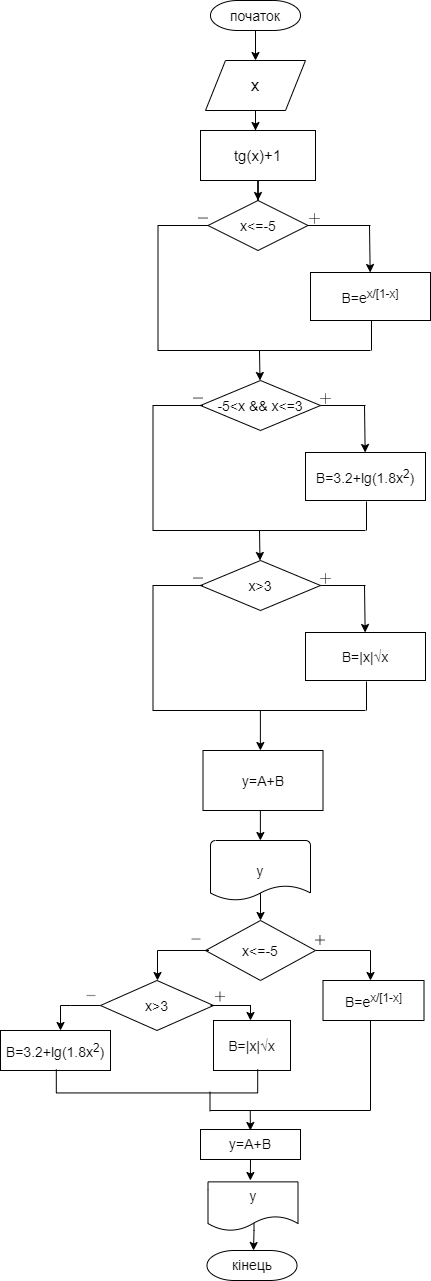

The diagram above was exported from draw.io. Its source (the exported page's mxGraphModel, read from the mxfile embedded in the PNG):
<mxGraphModel dx="1024" dy="547" grid="1" gridSize="10" guides="1" tooltips="1" connect="1" arrows="1" fold="1" page="1" pageScale="1" pageWidth="827" pageHeight="1169" math="0" shadow="0">
  <root>
    <mxCell id="WIyWlLk6GJQsqaUBKTNV-0" />
    <mxCell id="WIyWlLk6GJQsqaUBKTNV-1" parent="WIyWlLk6GJQsqaUBKTNV-0" />
    <mxCell id="QMK6GjVbl7aEqdqEtqhH-12" value="" style="edgeStyle=orthogonalEdgeStyle;rounded=0;orthogonalLoop=1;jettySize=auto;html=1;" parent="WIyWlLk6GJQsqaUBKTNV-1" source="QMK6GjVbl7aEqdqEtqhH-4" edge="1">
      <mxGeometry relative="1" as="geometry">
        <mxPoint x="405" y="70" as="targetPoint" />
        <Array as="points">
          <mxPoint x="405" y="40" />
          <mxPoint x="405" y="40" />
        </Array>
      </mxGeometry>
    </mxCell>
    <mxCell id="QMK6GjVbl7aEqdqEtqhH-4" value="початок" style="strokeWidth=1;html=1;shape=mxgraph.flowchart.terminator;whiteSpace=wrap;fontSize=14;" parent="WIyWlLk6GJQsqaUBKTNV-1" vertex="1">
      <mxGeometry x="360" y="10" width="90" height="30" as="geometry" />
    </mxCell>
    <mxCell id="QMK6GjVbl7aEqdqEtqhH-16" value="" style="edgeStyle=orthogonalEdgeStyle;rounded=0;orthogonalLoop=1;jettySize=auto;html=1;" parent="WIyWlLk6GJQsqaUBKTNV-1" source="QMK6GjVbl7aEqdqEtqhH-14" edge="1">
      <mxGeometry relative="1" as="geometry">
        <mxPoint x="405" y="140" as="targetPoint" />
      </mxGeometry>
    </mxCell>
    <mxCell id="QMK6GjVbl7aEqdqEtqhH-14" value="x" style="shape=parallelogram;perimeter=parallelogramPerimeter;whiteSpace=wrap;html=1;fixedSize=1;fontSize=17;" parent="WIyWlLk6GJQsqaUBKTNV-1" vertex="1">
      <mxGeometry x="355" y="70" width="100" height="50" as="geometry" />
    </mxCell>
    <mxCell id="QMK6GjVbl7aEqdqEtqhH-26" value="" style="edgeStyle=orthogonalEdgeStyle;rounded=0;orthogonalLoop=1;jettySize=auto;html=1;" parent="WIyWlLk6GJQsqaUBKTNV-1" source="QMK6GjVbl7aEqdqEtqhH-20" edge="1">
      <mxGeometry relative="1" as="geometry">
        <mxPoint x="407.5" y="210" as="targetPoint" />
      </mxGeometry>
    </mxCell>
    <mxCell id="QMK6GjVbl7aEqdqEtqhH-20" value="tg(x)+1" style="rounded=0;whiteSpace=wrap;html=1;fontSize=15;" parent="WIyWlLk6GJQsqaUBKTNV-1" vertex="1">
      <mxGeometry x="350" y="140" width="115" height="50" as="geometry" />
    </mxCell>
    <mxCell id="QMK6GjVbl7aEqdqEtqhH-28" value="x&amp;lt;=-5" style="rhombus;whiteSpace=wrap;html=1;fontSize=14;" parent="WIyWlLk6GJQsqaUBKTNV-1" vertex="1">
      <mxGeometry x="357.5" y="210" width="100" height="50" as="geometry" />
    </mxCell>
    <mxCell id="QMK6GjVbl7aEqdqEtqhH-32" value="" style="strokeWidth=1;html=1;shape=mxgraph.flowchart.annotation_1;align=left;pointerEvents=1;" parent="WIyWlLk6GJQsqaUBKTNV-1" vertex="1">
      <mxGeometry x="307.5" y="235" width="50" height="125" as="geometry" />
    </mxCell>
    <mxCell id="QMK6GjVbl7aEqdqEtqhH-33" value="" style="line;strokeWidth=1;html=1;" parent="WIyWlLk6GJQsqaUBKTNV-1" vertex="1">
      <mxGeometry x="357.5" y="355" width="162.5" height="10" as="geometry" />
    </mxCell>
    <mxCell id="QMK6GjVbl7aEqdqEtqhH-34" value="" style="line;strokeWidth=1;html=1;" parent="WIyWlLk6GJQsqaUBKTNV-1" vertex="1">
      <mxGeometry x="457.5" y="230" width="62.5" height="10" as="geometry" />
    </mxCell>
    <mxCell id="QMK6GjVbl7aEqdqEtqhH-35" value="" style="endArrow=classic;html=1;" parent="WIyWlLk6GJQsqaUBKTNV-1" target="QMK6GjVbl7aEqdqEtqhH-38" edge="1">
      <mxGeometry width="50" height="50" relative="1" as="geometry">
        <mxPoint x="519" y="235" as="sourcePoint" />
        <mxPoint x="519" y="270" as="targetPoint" />
      </mxGeometry>
    </mxCell>
    <mxCell id="QMK6GjVbl7aEqdqEtqhH-37" value="" style="line;strokeWidth=1;html=1;labelBackgroundColor=#ffffff;verticalAlign=top;rotation=90;" parent="WIyWlLk6GJQsqaUBKTNV-1" vertex="1">
      <mxGeometry x="504" y="338" width="34" height="10" as="geometry" />
    </mxCell>
    <mxCell id="QMK6GjVbl7aEqdqEtqhH-38" value="B=e&lt;sup&gt;x/[1-x]&lt;/sup&gt;" style="rounded=0;whiteSpace=wrap;html=1;labelBackgroundColor=#ffffff;strokeWidth=1;verticalAlign=middle;fontSize=14;" parent="WIyWlLk6GJQsqaUBKTNV-1" vertex="1">
      <mxGeometry x="460" y="282" width="120" height="48" as="geometry" />
    </mxCell>
    <mxCell id="QMK6GjVbl7aEqdqEtqhH-40" value="" style="shape=image;html=1;verticalAlign=top;verticalLabelPosition=bottom;labelBackgroundColor=#ffffff;imageAspect=0;aspect=fixed;image=https://cdn4.iconfinder.com/data/icons/ionicons/512/icon-ios7-plus-empty-128.png;fontSize=14;strokeWidth=1;" parent="WIyWlLk6GJQsqaUBKTNV-1" vertex="1">
      <mxGeometry x="454" y="218" width="21" height="21" as="geometry" />
    </mxCell>
    <mxCell id="QMK6GjVbl7aEqdqEtqhH-41" value="" style="shape=image;html=1;verticalAlign=top;verticalLabelPosition=bottom;labelBackgroundColor=#ffffff;imageAspect=0;aspect=fixed;image=https://cdn4.iconfinder.com/data/icons/ionicons/512/icon-ios7-minus-empty-128.png;fontSize=14;strokeWidth=1;perimeterSpacing=1;" parent="WIyWlLk6GJQsqaUBKTNV-1" vertex="1">
      <mxGeometry x="343" y="218" width="20" height="20" as="geometry" />
    </mxCell>
    <mxCell id="QMK6GjVbl7aEqdqEtqhH-45" value="" style="endArrow=classic;html=1;fontSize=14;" parent="WIyWlLk6GJQsqaUBKTNV-1" edge="1">
      <mxGeometry width="50" height="50" relative="1" as="geometry">
        <mxPoint x="409" y="360" as="sourcePoint" />
        <mxPoint x="409.5" y="390" as="targetPoint" />
      </mxGeometry>
    </mxCell>
    <mxCell id="QMK6GjVbl7aEqdqEtqhH-47" value="-5&amp;lt;x &amp;amp;&amp;amp; x&amp;lt;=3" style="rhombus;whiteSpace=wrap;html=1;fontSize=14;" parent="WIyWlLk6GJQsqaUBKTNV-1" vertex="1">
      <mxGeometry x="350" y="390" width="120" height="50" as="geometry" />
    </mxCell>
    <mxCell id="QMK6GjVbl7aEqdqEtqhH-48" value="" style="strokeWidth=1;html=1;shape=mxgraph.flowchart.annotation_1;align=left;pointerEvents=1;" parent="WIyWlLk6GJQsqaUBKTNV-1" vertex="1">
      <mxGeometry x="302.5" y="415" width="50" height="125" as="geometry" />
    </mxCell>
    <mxCell id="QMK6GjVbl7aEqdqEtqhH-49" value="" style="line;strokeWidth=1;html=1;" parent="WIyWlLk6GJQsqaUBKTNV-1" vertex="1">
      <mxGeometry x="352.5" y="535" width="162.5" height="10" as="geometry" />
    </mxCell>
    <mxCell id="QMK6GjVbl7aEqdqEtqhH-50" value="" style="line;strokeWidth=1;html=1;" parent="WIyWlLk6GJQsqaUBKTNV-1" vertex="1">
      <mxGeometry x="470" y="410" width="45" height="10" as="geometry" />
    </mxCell>
    <mxCell id="QMK6GjVbl7aEqdqEtqhH-51" value="" style="endArrow=classic;html=1;" parent="WIyWlLk6GJQsqaUBKTNV-1" target="QMK6GjVbl7aEqdqEtqhH-53" edge="1">
      <mxGeometry width="50" height="50" relative="1" as="geometry">
        <mxPoint x="514" y="415" as="sourcePoint" />
        <mxPoint x="514" y="450" as="targetPoint" />
      </mxGeometry>
    </mxCell>
    <mxCell id="QMK6GjVbl7aEqdqEtqhH-52" value="" style="line;strokeWidth=1;html=1;labelBackgroundColor=#ffffff;verticalAlign=top;rotation=90;" parent="WIyWlLk6GJQsqaUBKTNV-1" vertex="1">
      <mxGeometry x="501.5" y="520.5" width="29" height="10" as="geometry" />
    </mxCell>
    <mxCell id="QMK6GjVbl7aEqdqEtqhH-53" value="B=3.2+lg(1.8x&lt;sup&gt;2&lt;/sup&gt;)" style="rounded=0;whiteSpace=wrap;html=1;labelBackgroundColor=#ffffff;strokeWidth=1;verticalAlign=middle;fontSize=14;" parent="WIyWlLk6GJQsqaUBKTNV-1" vertex="1">
      <mxGeometry x="455" y="462" width="120" height="48" as="geometry" />
    </mxCell>
    <mxCell id="QMK6GjVbl7aEqdqEtqhH-54" value="" style="shape=image;html=1;verticalAlign=top;verticalLabelPosition=bottom;labelBackgroundColor=#ffffff;imageAspect=0;aspect=fixed;image=https://cdn4.iconfinder.com/data/icons/ionicons/512/icon-ios7-plus-empty-128.png;fontSize=14;strokeWidth=1;" parent="WIyWlLk6GJQsqaUBKTNV-1" vertex="1">
      <mxGeometry x="465" y="398" width="21" height="21" as="geometry" />
    </mxCell>
    <mxCell id="QMK6GjVbl7aEqdqEtqhH-55" value="" style="shape=image;html=1;verticalAlign=top;verticalLabelPosition=bottom;labelBackgroundColor=#ffffff;imageAspect=0;aspect=fixed;image=https://cdn4.iconfinder.com/data/icons/ionicons/512/icon-ios7-minus-empty-128.png;fontSize=14;strokeWidth=1;perimeterSpacing=1;" parent="WIyWlLk6GJQsqaUBKTNV-1" vertex="1">
      <mxGeometry x="338" y="398" width="20" height="20" as="geometry" />
    </mxCell>
    <mxCell id="QMK6GjVbl7aEqdqEtqhH-67" value="" style="endArrow=classic;html=1;fontSize=14;" parent="WIyWlLk6GJQsqaUBKTNV-1" edge="1">
      <mxGeometry width="50" height="50" relative="1" as="geometry">
        <mxPoint x="409" y="540" as="sourcePoint" />
        <mxPoint x="409.5" y="570" as="targetPoint" />
      </mxGeometry>
    </mxCell>
    <mxCell id="QMK6GjVbl7aEqdqEtqhH-68" value="x&amp;gt;3" style="rhombus;whiteSpace=wrap;html=1;fontSize=14;" parent="WIyWlLk6GJQsqaUBKTNV-1" vertex="1">
      <mxGeometry x="350" y="570" width="120" height="50" as="geometry" />
    </mxCell>
    <mxCell id="QMK6GjVbl7aEqdqEtqhH-69" value="" style="strokeWidth=1;html=1;shape=mxgraph.flowchart.annotation_1;align=left;pointerEvents=1;" parent="WIyWlLk6GJQsqaUBKTNV-1" vertex="1">
      <mxGeometry x="302.5" y="595" width="50" height="125" as="geometry" />
    </mxCell>
    <mxCell id="QMK6GjVbl7aEqdqEtqhH-70" value="" style="line;strokeWidth=1;html=1;" parent="WIyWlLk6GJQsqaUBKTNV-1" vertex="1">
      <mxGeometry x="352.5" y="715" width="162.5" height="10" as="geometry" />
    </mxCell>
    <mxCell id="QMK6GjVbl7aEqdqEtqhH-71" value="" style="line;strokeWidth=1;html=1;" parent="WIyWlLk6GJQsqaUBKTNV-1" vertex="1">
      <mxGeometry x="470" y="590" width="45" height="10" as="geometry" />
    </mxCell>
    <mxCell id="QMK6GjVbl7aEqdqEtqhH-72" value="" style="endArrow=classic;html=1;" parent="WIyWlLk6GJQsqaUBKTNV-1" target="QMK6GjVbl7aEqdqEtqhH-74" edge="1">
      <mxGeometry width="50" height="50" relative="1" as="geometry">
        <mxPoint x="514" y="595" as="sourcePoint" />
        <mxPoint x="514" y="630" as="targetPoint" />
      </mxGeometry>
    </mxCell>
    <mxCell id="QMK6GjVbl7aEqdqEtqhH-73" value="" style="line;strokeWidth=1;html=1;labelBackgroundColor=#ffffff;verticalAlign=top;rotation=90;" parent="WIyWlLk6GJQsqaUBKTNV-1" vertex="1">
      <mxGeometry x="501.5" y="700.5" width="29" height="10" as="geometry" />
    </mxCell>
    <mxCell id="QMK6GjVbl7aEqdqEtqhH-74" value="&lt;p class=&quot;MsoNormal&quot;&gt;&lt;span lang=&quot;EN-US&quot;&gt;B=|x|&lt;/span&gt;&lt;span class=&quot;mwe-math-mathml-inline&quot;&gt;&lt;span style=&quot;font-size: 12.5pt ; line-height: 107% ; font-family: &amp;#34;arial&amp;#34; , sans-serif ; color: rgb(32 , 33 , 34) ; display: none&quot;&gt;{\displaystyle {\sqrt {\quad }}}&lt;/span&gt;&lt;/span&gt;&lt;span style=&quot;font-size: 10.5pt ; line-height: 107% ; font-family: &amp;#34;arial&amp;#34; , sans-serif ; color: rgb(32 , 33 , 34)&quot;&gt;√&lt;/span&gt;&lt;span lang=&quot;EN-US&quot; style=&quot;font-size: 10.5pt ; line-height: 107% ; font-family: &amp;#34;arial&amp;#34; , sans-serif ; color: rgb(32 , 33 , 34)&quot;&gt;x&lt;/span&gt;&lt;span class=&quot;mwe-math-mathml-inline&quot;&gt;&lt;span style=&quot;font-size: 12.5pt ; line-height: 107% ; font-family: &amp;#34;arial&amp;#34; , sans-serif ; color: rgb(32 , 33 , 34) ; display: none&quot;&gt;{\displaystyle {\sqrt&lt;br/&gt;{\quad }}}&lt;/span&gt;&lt;/span&gt;&lt;span class=&quot;mwe-math-mathml-inline&quot;&gt;&lt;span lang=&quot;UK&quot; style=&quot;font-size: 12.5pt ; line-height: 107% ; font-family: &amp;#34;arial&amp;#34; , sans-serif ; color: rgb(32 , 33 , 34) ; display: none&quot;&gt;√&lt;/span&gt;&lt;/span&gt;&lt;span lang=&quot;UK&quot;&gt;&lt;/span&gt;&lt;/p&gt;" style="rounded=0;whiteSpace=wrap;html=1;labelBackgroundColor=#ffffff;strokeWidth=1;verticalAlign=middle;fontSize=14;" parent="WIyWlLk6GJQsqaUBKTNV-1" vertex="1">
      <mxGeometry x="455" y="642" width="120" height="48" as="geometry" />
    </mxCell>
    <mxCell id="QMK6GjVbl7aEqdqEtqhH-75" value="" style="shape=image;html=1;verticalAlign=top;verticalLabelPosition=bottom;labelBackgroundColor=#ffffff;imageAspect=0;aspect=fixed;image=https://cdn4.iconfinder.com/data/icons/ionicons/512/icon-ios7-plus-empty-128.png;fontSize=14;strokeWidth=1;" parent="WIyWlLk6GJQsqaUBKTNV-1" vertex="1">
      <mxGeometry x="465" y="578" width="21" height="21" as="geometry" />
    </mxCell>
    <mxCell id="QMK6GjVbl7aEqdqEtqhH-76" value="" style="shape=image;html=1;verticalAlign=top;verticalLabelPosition=bottom;labelBackgroundColor=#ffffff;imageAspect=0;aspect=fixed;image=https://cdn4.iconfinder.com/data/icons/ionicons/512/icon-ios7-minus-empty-128.png;fontSize=14;strokeWidth=1;perimeterSpacing=1;" parent="WIyWlLk6GJQsqaUBKTNV-1" vertex="1">
      <mxGeometry x="338" y="578" width="20" height="20" as="geometry" />
    </mxCell>
    <mxCell id="QMK6GjVbl7aEqdqEtqhH-82" value="" style="endArrow=classic;html=1;fontSize=14;" parent="WIyWlLk6GJQsqaUBKTNV-1" edge="1">
      <mxGeometry width="50" height="50" relative="1" as="geometry">
        <mxPoint x="409.88" y="720" as="sourcePoint" />
        <mxPoint x="409.88" y="760" as="targetPoint" />
      </mxGeometry>
    </mxCell>
    <mxCell id="QMK6GjVbl7aEqdqEtqhH-83" value="y=A+B" style="rounded=0;whiteSpace=wrap;html=1;labelBackgroundColor=#ffffff;fontSize=14;strokeWidth=1;verticalAlign=middle;" parent="WIyWlLk6GJQsqaUBKTNV-1" vertex="1">
      <mxGeometry x="352.5" y="760" width="120" height="60" as="geometry" />
    </mxCell>
    <mxCell id="QMK6GjVbl7aEqdqEtqhH-88" value="" style="edgeStyle=orthogonalEdgeStyle;rounded=0;orthogonalLoop=1;jettySize=auto;html=1;fontSize=14;" parent="WIyWlLk6GJQsqaUBKTNV-1" edge="1">
      <mxGeometry relative="1" as="geometry">
        <mxPoint x="410" y="894" as="sourcePoint" />
        <mxPoint x="410" y="930" as="targetPoint" />
        <Array as="points">
          <mxPoint x="410" y="894" />
          <mxPoint x="410" y="894" />
        </Array>
      </mxGeometry>
    </mxCell>
    <mxCell id="QMK6GjVbl7aEqdqEtqhH-86" value="y" style="strokeWidth=1;html=1;shape=mxgraph.flowchart.document2;whiteSpace=wrap;size=0.25;labelBackgroundColor=#ffffff;fontSize=14;verticalAlign=middle;" parent="WIyWlLk6GJQsqaUBKTNV-1" vertex="1">
      <mxGeometry x="360" y="850" width="100" height="60" as="geometry" />
    </mxCell>
    <mxCell id="QMK6GjVbl7aEqdqEtqhH-96" value="" style="edgeStyle=orthogonalEdgeStyle;rounded=0;orthogonalLoop=1;jettySize=auto;html=1;fontSize=14;endArrow=classic;endFill=1;" parent="WIyWlLk6GJQsqaUBKTNV-1" source="QMK6GjVbl7aEqdqEtqhH-89" edge="1">
      <mxGeometry relative="1" as="geometry">
        <mxPoint x="520" y="990" as="targetPoint" />
        <Array as="points">
          <mxPoint x="520" y="960" />
        </Array>
      </mxGeometry>
    </mxCell>
    <mxCell id="QMK6GjVbl7aEqdqEtqhH-89" value="x&amp;lt;=-5" style="rhombus;whiteSpace=wrap;html=1;labelBackgroundColor=#ffffff;fontSize=14;strokeWidth=1;" parent="WIyWlLk6GJQsqaUBKTNV-1" vertex="1">
      <mxGeometry x="355" y="930" width="110" height="60" as="geometry" />
    </mxCell>
    <mxCell id="QMK6GjVbl7aEqdqEtqhH-91" value="" style="endArrow=classic;html=1;fontSize=14;" parent="WIyWlLk6GJQsqaUBKTNV-1" edge="1">
      <mxGeometry width="50" height="50" relative="1" as="geometry">
        <mxPoint x="409.88" y="820" as="sourcePoint" />
        <mxPoint x="409.88" y="850" as="targetPoint" />
      </mxGeometry>
    </mxCell>
    <mxCell id="QMK6GjVbl7aEqdqEtqhH-92" value="" style="edgeStyle=segmentEdgeStyle;endArrow=classic;html=1;fontSize=14;rounded=0;" parent="WIyWlLk6GJQsqaUBKTNV-1" edge="1">
      <mxGeometry width="50" height="50" relative="1" as="geometry">
        <mxPoint x="358.5" y="960" as="sourcePoint" />
        <mxPoint x="307" y="990" as="targetPoint" />
      </mxGeometry>
    </mxCell>
    <mxCell id="QMK6GjVbl7aEqdqEtqhH-97" value="B=e&lt;sup&gt;x/[1-x]&lt;/sup&gt;" style="rounded=0;whiteSpace=wrap;html=1;labelBackgroundColor=#ffffff;fontSize=14;strokeWidth=1;" parent="WIyWlLk6GJQsqaUBKTNV-1" vertex="1">
      <mxGeometry x="472.5" y="990" width="101" height="40" as="geometry" />
    </mxCell>
    <mxCell id="QMK6GjVbl7aEqdqEtqhH-100" value="" style="edgeStyle=orthogonalEdgeStyle;rounded=0;orthogonalLoop=1;jettySize=auto;html=1;fontSize=14;endArrow=classic;endFill=1;" parent="WIyWlLk6GJQsqaUBKTNV-1" source="QMK6GjVbl7aEqdqEtqhH-98" edge="1">
      <mxGeometry relative="1" as="geometry">
        <mxPoint x="210" y="1040" as="targetPoint" />
        <Array as="points">
          <mxPoint x="220" y="1015" />
          <mxPoint x="220" y="1015" />
        </Array>
      </mxGeometry>
    </mxCell>
    <mxCell id="QMK6GjVbl7aEqdqEtqhH-98" value="x&amp;gt;3" style="rhombus;whiteSpace=wrap;html=1;labelBackgroundColor=#ffffff;fontSize=14;strokeWidth=1;" parent="WIyWlLk6GJQsqaUBKTNV-1" vertex="1">
      <mxGeometry x="250" y="990" width="113" height="50" as="geometry" />
    </mxCell>
    <mxCell id="QMK6GjVbl7aEqdqEtqhH-102" value="" style="line;strokeWidth=1;html=1;labelBackgroundColor=#ffffff;fontSize=14;" parent="WIyWlLk6GJQsqaUBKTNV-1" vertex="1">
      <mxGeometry x="360" y="1014.5" width="40" height="1" as="geometry" />
    </mxCell>
    <mxCell id="QMK6GjVbl7aEqdqEtqhH-103" value="" style="endArrow=classic;html=1;fontSize=14;" parent="WIyWlLk6GJQsqaUBKTNV-1" edge="1">
      <mxGeometry width="50" height="50" relative="1" as="geometry">
        <mxPoint x="400" y="1014.5" as="sourcePoint" />
        <mxPoint x="400" y="1030" as="targetPoint" />
      </mxGeometry>
    </mxCell>
    <mxCell id="QMK6GjVbl7aEqdqEtqhH-105" value="&lt;p class=&quot;MsoNormal&quot;&gt;&lt;span lang=&quot;EN-US&quot;&gt;B=|x|&lt;/span&gt;&lt;span class=&quot;mwe-math-mathml-inline&quot;&gt;&lt;span style=&quot;font-size: 12.5pt ; line-height: 107% ; font-family: &amp;#34;arial&amp;#34; , sans-serif ; color: rgb(32 , 33 , 34) ; display: none&quot;&gt;{\displaystyle {\sqrt {\quad }}}&lt;/span&gt;&lt;/span&gt;&lt;span style=&quot;font-size: 10.5pt ; line-height: 107% ; font-family: &amp;#34;arial&amp;#34; , sans-serif ; color: rgb(32 , 33 , 34)&quot;&gt;√&lt;/span&gt;&lt;span lang=&quot;EN-US&quot; style=&quot;font-size: 10.5pt ; line-height: 107% ; font-family: &amp;#34;arial&amp;#34; , sans-serif ; color: rgb(32 , 33 , 34)&quot;&gt;x&lt;/span&gt;&lt;span class=&quot;mwe-math-mathml-inline&quot;&gt;&lt;span style=&quot;font-size: 12.5pt ; line-height: 107% ; font-family: &amp;#34;arial&amp;#34; , sans-serif ; color: rgb(32 , 33 , 34) ; display: none&quot;&gt;{\displaystyle {\sqrt&lt;br/&gt;{\quad }}}&lt;/span&gt;&lt;/span&gt;&lt;span class=&quot;mwe-math-mathml-inline&quot;&gt;&lt;span lang=&quot;UK&quot; style=&quot;font-size: 12.5pt ; line-height: 107% ; font-family: &amp;#34;arial&amp;#34; , sans-serif ; color: rgb(32 , 33 , 34) ; display: none&quot;&gt;√&lt;/span&gt;&lt;/span&gt;&lt;span lang=&quot;UK&quot;&gt;&lt;/span&gt;&lt;/p&gt;" style="rounded=0;whiteSpace=wrap;html=1;labelBackgroundColor=#ffffff;fontSize=14;strokeWidth=1;" parent="WIyWlLk6GJQsqaUBKTNV-1" vertex="1">
      <mxGeometry x="363" y="1030" width="77" height="50" as="geometry" />
    </mxCell>
    <mxCell id="QMK6GjVbl7aEqdqEtqhH-106" value="B=3.2+lg(1.8x&lt;sup&gt;2&lt;/sup&gt;)" style="rounded=0;whiteSpace=wrap;html=1;labelBackgroundColor=#ffffff;fontSize=14;strokeWidth=1;" parent="WIyWlLk6GJQsqaUBKTNV-1" vertex="1">
      <mxGeometry x="150" y="1040" width="110" height="40" as="geometry" />
    </mxCell>
    <mxCell id="QMK6GjVbl7aEqdqEtqhH-107" value="" style="shape=image;html=1;verticalAlign=top;verticalLabelPosition=bottom;labelBackgroundColor=#ffffff;imageAspect=0;aspect=fixed;image=https://cdn4.iconfinder.com/data/icons/ionicons/512/icon-ios7-minus-empty-128.png;fontSize=14;strokeWidth=1;" parent="WIyWlLk6GJQsqaUBKTNV-1" vertex="1">
      <mxGeometry x="337" y="940" width="18" height="18" as="geometry" />
    </mxCell>
    <mxCell id="QMK6GjVbl7aEqdqEtqhH-108" value="" style="shape=image;html=1;verticalAlign=top;verticalLabelPosition=bottom;labelBackgroundColor=#ffffff;imageAspect=0;aspect=fixed;image=https://cdn4.iconfinder.com/data/icons/ionicons/512/icon-ios7-minus-empty-128.png;fontSize=14;strokeWidth=1;" parent="WIyWlLk6GJQsqaUBKTNV-1" vertex="1">
      <mxGeometry x="232" y="996.5" width="18" height="18" as="geometry" />
    </mxCell>
    <mxCell id="QMK6GjVbl7aEqdqEtqhH-109" value="" style="shape=image;html=1;verticalAlign=top;verticalLabelPosition=bottom;labelBackgroundColor=#ffffff;imageAspect=0;aspect=fixed;image=https://cdn4.iconfinder.com/data/icons/ionicons/512/icon-ios7-plus-empty-128.png;fontSize=14;strokeWidth=1;" parent="WIyWlLk6GJQsqaUBKTNV-1" vertex="1">
      <mxGeometry x="460" y="940" width="20" height="20" as="geometry" />
    </mxCell>
    <mxCell id="QMK6GjVbl7aEqdqEtqhH-110" value="" style="shape=image;html=1;verticalAlign=top;verticalLabelPosition=bottom;labelBackgroundColor=#ffffff;imageAspect=0;aspect=fixed;image=https://cdn4.iconfinder.com/data/icons/ionicons/512/icon-ios7-plus-empty-128.png;fontSize=14;strokeWidth=1;" parent="WIyWlLk6GJQsqaUBKTNV-1" vertex="1">
      <mxGeometry x="360" y="996.5" width="20" height="20" as="geometry" />
    </mxCell>
    <mxCell id="QMK6GjVbl7aEqdqEtqhH-111" value="" style="strokeWidth=1;html=1;shape=mxgraph.flowchart.annotation_1;align=left;pointerEvents=1;labelBackgroundColor=#ffffff;fontSize=14;rotation=-90;" parent="WIyWlLk6GJQsqaUBKTNV-1" vertex="1">
      <mxGeometry x="294.75" y="990" width="23.5" height="201.38" as="geometry" />
    </mxCell>
    <mxCell id="QMK6GjVbl7aEqdqEtqhH-116" value="" style="line;strokeWidth=1;direction=south;html=1;labelBackgroundColor=#ffffff;fontSize=14;" parent="WIyWlLk6GJQsqaUBKTNV-1" vertex="1">
      <mxGeometry x="515" y="1030" width="10" height="90" as="geometry" />
    </mxCell>
    <mxCell id="QMK6GjVbl7aEqdqEtqhH-119" style="edgeStyle=orthogonalEdgeStyle;rounded=0;orthogonalLoop=1;jettySize=auto;html=1;exitX=0.25;exitY=0.5;exitDx=0;exitDy=0;exitPerimeter=0;fontSize=14;endArrow=classic;endFill=1;" parent="WIyWlLk6GJQsqaUBKTNV-1" source="QMK6GjVbl7aEqdqEtqhH-117" edge="1">
      <mxGeometry relative="1" as="geometry">
        <mxPoint x="399.8620689655172" y="1140" as="targetPoint" />
      </mxGeometry>
    </mxCell>
    <mxCell id="QMK6GjVbl7aEqdqEtqhH-117" value="" style="line;strokeWidth=1;html=1;labelBackgroundColor=#ffffff;fontSize=14;" parent="WIyWlLk6GJQsqaUBKTNV-1" vertex="1">
      <mxGeometry x="359.75" y="1115" width="160" height="10" as="geometry" />
    </mxCell>
    <mxCell id="QMK6GjVbl7aEqdqEtqhH-118" value="" style="line;strokeWidth=1;direction=south;html=1;labelBackgroundColor=#ffffff;fontSize=14;verticalAlign=top;" parent="WIyWlLk6GJQsqaUBKTNV-1" vertex="1">
      <mxGeometry x="354.5" y="1101" width="10" height="20" as="geometry" />
    </mxCell>
    <mxCell id="QMK6GjVbl7aEqdqEtqhH-121" style="edgeStyle=orthogonalEdgeStyle;rounded=0;orthogonalLoop=1;jettySize=auto;html=1;exitX=0.5;exitY=1;exitDx=0;exitDy=0;fontSize=14;endArrow=classic;endFill=1;" parent="WIyWlLk6GJQsqaUBKTNV-1" source="QMK6GjVbl7aEqdqEtqhH-120" edge="1">
      <mxGeometry relative="1" as="geometry">
        <mxPoint x="399.8620689655172" y="1190" as="targetPoint" />
      </mxGeometry>
    </mxCell>
    <mxCell id="QMK6GjVbl7aEqdqEtqhH-120" value="y=A+B" style="rounded=0;whiteSpace=wrap;html=1;labelBackgroundColor=#ffffff;fontSize=14;strokeWidth=1;verticalAlign=top;" parent="WIyWlLk6GJQsqaUBKTNV-1" vertex="1">
      <mxGeometry x="350" y="1139" width="100" height="30" as="geometry" />
    </mxCell>
    <mxCell id="QMK6GjVbl7aEqdqEtqhH-127" value="" style="edgeStyle=orthogonalEdgeStyle;rounded=0;orthogonalLoop=1;jettySize=auto;html=1;fontSize=14;endArrow=classic;endFill=1;exitX=0.511;exitY=0.82;exitDx=0;exitDy=0;exitPerimeter=0;" parent="WIyWlLk6GJQsqaUBKTNV-1" source="QMK6GjVbl7aEqdqEtqhH-122" edge="1">
      <mxGeometry relative="1" as="geometry">
        <mxPoint x="403" y="1260" as="targetPoint" />
        <Array as="points">
          <mxPoint x="404" y="1240" />
        </Array>
      </mxGeometry>
    </mxCell>
    <mxCell id="QMK6GjVbl7aEqdqEtqhH-122" value="y" style="shape=document;whiteSpace=wrap;html=1;boundedLbl=1;labelBackgroundColor=#ffffff;fontSize=14;strokeWidth=1;verticalAlign=top;" parent="WIyWlLk6GJQsqaUBKTNV-1" vertex="1">
      <mxGeometry x="357.5" y="1191.38" width="90" height="49" as="geometry" />
    </mxCell>
    <mxCell id="QMK6GjVbl7aEqdqEtqhH-130" value="кінець" style="strokeWidth=1;html=1;shape=mxgraph.flowchart.terminator;whiteSpace=wrap;labelBackgroundColor=#ffffff;fontSize=14;verticalAlign=top;" parent="WIyWlLk6GJQsqaUBKTNV-1" vertex="1">
      <mxGeometry x="356.5" y="1260" width="90" height="30" as="geometry" />
    </mxCell>
  </root>
</mxGraphModel>